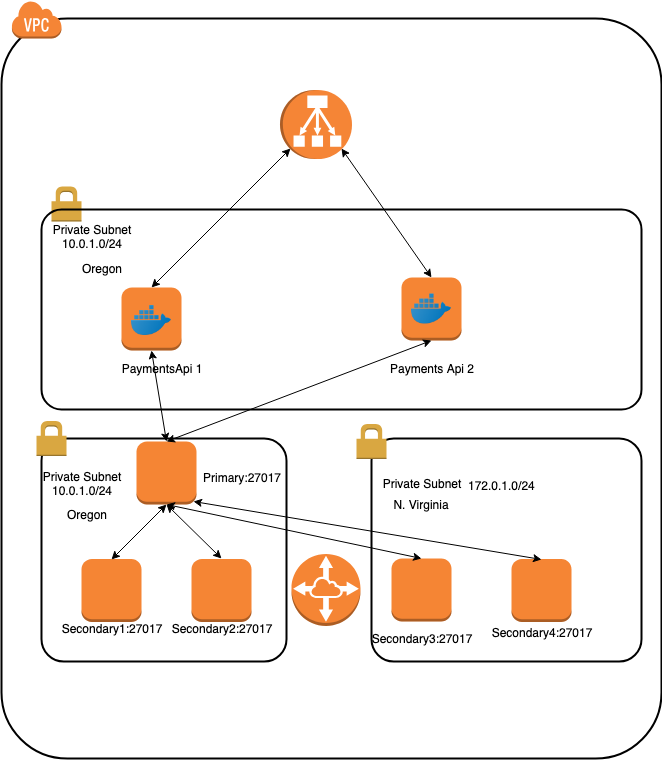

The diagram above was exported from draw.io. Its source (the exported page's mxGraphModel, read from the mxfile embedded in the PNG):
<mxGraphModel dx="918" dy="553" grid="1" gridSize="10" guides="1" tooltips="1" connect="1" arrows="1" fold="1" page="1" pageScale="1" pageWidth="1100" pageHeight="850" background="#ffffff" math="0" shadow="0">
  <root>
    <mxCell id="0" />
    <mxCell id="1" parent="0" />
    <mxCell id="uTOzRjhRNqkGIcCwAvq--1" value="" style="rounded=1;arcSize=10;dashed=0;strokeColor=#000000;fillColor=none;gradientColor=none;strokeWidth=2;" vertex="1" parent="1">
      <mxGeometry x="140" y="160" width="660" height="740" as="geometry" />
    </mxCell>
    <mxCell id="uTOzRjhRNqkGIcCwAvq--2" value="" style="dashed=0;html=1;shape=mxgraph.aws3.virtual_private_cloud;fillColor=#F58536;gradientColor=none;dashed=0;" vertex="1" parent="1">
      <mxGeometry x="150" y="142" width="50" height="38" as="geometry" />
    </mxCell>
    <mxCell id="uTOzRjhRNqkGIcCwAvq--3" value="" style="outlineConnect=0;dashed=0;verticalLabelPosition=bottom;verticalAlign=top;align=center;html=1;shape=mxgraph.aws3.classic_load_balancer;fillColor=#F58536;gradientColor=none;rotation=90;" vertex="1" parent="1">
      <mxGeometry x="420" y="230" width="69" height="72" as="geometry" />
    </mxCell>
    <mxCell id="uTOzRjhRNqkGIcCwAvq--4" value="" style="outlineConnect=0;dashed=0;verticalLabelPosition=bottom;verticalAlign=top;align=center;html=1;shape=mxgraph.aws3.instance;fillColor=#F58534;gradientColor=none;" vertex="1" parent="1">
      <mxGeometry x="260" y="429" width="60" height="63" as="geometry" />
    </mxCell>
    <mxCell id="uTOzRjhRNqkGIcCwAvq--5" value="" style="outlineConnect=0;dashed=0;verticalLabelPosition=bottom;verticalAlign=top;align=center;html=1;shape=mxgraph.aws3.instance;fillColor=#F58534;gradientColor=none;" vertex="1" parent="1">
      <mxGeometry x="540" y="419" width="60" height="63" as="geometry" />
    </mxCell>
    <mxCell id="uTOzRjhRNqkGIcCwAvq--9" value="" style="outlineConnect=0;dashed=0;verticalLabelPosition=bottom;verticalAlign=top;align=center;html=1;shape=mxgraph.aws3.instance;fillColor=#F58534;gradientColor=none;" vertex="1" parent="1">
      <mxGeometry x="650" y="700.5" width="60" height="63" as="geometry" />
    </mxCell>
    <mxCell id="uTOzRjhRNqkGIcCwAvq--10" value="" style="outlineConnect=0;dashed=0;verticalLabelPosition=bottom;verticalAlign=top;align=center;html=1;shape=mxgraph.aws3.instance;fillColor=#F58534;gradientColor=none;" vertex="1" parent="1">
      <mxGeometry x="530" y="700" width="60" height="63" as="geometry" />
    </mxCell>
    <mxCell id="uTOzRjhRNqkGIcCwAvq--11" value="" style="outlineConnect=0;dashed=0;verticalLabelPosition=bottom;verticalAlign=top;align=center;html=1;shape=mxgraph.aws3.instance;fillColor=#F58534;gradientColor=none;" vertex="1" parent="1">
      <mxGeometry x="330" y="700.5" width="60" height="63" as="geometry" />
    </mxCell>
    <mxCell id="uTOzRjhRNqkGIcCwAvq--12" value="" style="outlineConnect=0;dashed=0;verticalLabelPosition=bottom;verticalAlign=top;align=center;html=1;shape=mxgraph.aws3.instance;fillColor=#F58534;gradientColor=none;" vertex="1" parent="1">
      <mxGeometry x="220" y="700.5" width="60" height="63" as="geometry" />
    </mxCell>
    <mxCell id="uTOzRjhRNqkGIcCwAvq--13" value="" style="outlineConnect=0;dashed=0;verticalLabelPosition=bottom;verticalAlign=top;align=center;html=1;shape=mxgraph.aws3.instance;fillColor=#F58534;gradientColor=none;" vertex="1" parent="1">
      <mxGeometry x="275" y="583" width="60" height="63" as="geometry" />
    </mxCell>
    <mxCell id="uTOzRjhRNqkGIcCwAvq--18" value="" style="endArrow=classic;startArrow=classic;html=1;exitX=0.5;exitY=0;exitDx=0;exitDy=0;exitPerimeter=0;entryX=0.5;entryY=1;entryDx=0;entryDy=0;entryPerimeter=0;" edge="1" parent="1" source="uTOzRjhRNqkGIcCwAvq--13" target="uTOzRjhRNqkGIcCwAvq--4">
      <mxGeometry width="50" height="50" relative="1" as="geometry">
        <mxPoint x="140" y="829" as="sourcePoint" />
        <mxPoint x="190" y="779" as="targetPoint" />
      </mxGeometry>
    </mxCell>
    <mxCell id="uTOzRjhRNqkGIcCwAvq--19" value="" style="endArrow=classic;startArrow=classic;html=1;entryX=0.5;entryY=1;entryDx=0;entryDy=0;entryPerimeter=0;exitX=0.5;exitY=0;exitDx=0;exitDy=0;exitPerimeter=0;" edge="1" parent="1" source="uTOzRjhRNqkGIcCwAvq--13" target="uTOzRjhRNqkGIcCwAvq--5">
      <mxGeometry width="50" height="50" relative="1" as="geometry">
        <mxPoint x="430" y="569" as="sourcePoint" />
        <mxPoint x="190" y="779" as="targetPoint" />
      </mxGeometry>
    </mxCell>
    <mxCell id="uTOzRjhRNqkGIcCwAvq--24" value="" style="endArrow=classic;startArrow=classic;html=1;entryX=0.5;entryY=1;entryDx=0;entryDy=0;entryPerimeter=0;exitX=0.5;exitY=0;exitDx=0;exitDy=0;exitPerimeter=0;" edge="1" parent="1" source="uTOzRjhRNqkGIcCwAvq--12" target="uTOzRjhRNqkGIcCwAvq--13">
      <mxGeometry width="50" height="50" relative="1" as="geometry">
        <mxPoint x="140" y="880" as="sourcePoint" />
        <mxPoint x="190" y="830" as="targetPoint" />
      </mxGeometry>
    </mxCell>
    <mxCell id="uTOzRjhRNqkGIcCwAvq--25" value="" style="endArrow=classic;startArrow=classic;html=1;entryX=0.5;entryY=1;entryDx=0;entryDy=0;entryPerimeter=0;" edge="1" parent="1" target="uTOzRjhRNqkGIcCwAvq--13">
      <mxGeometry width="50" height="50" relative="1" as="geometry">
        <mxPoint x="360" y="700" as="sourcePoint" />
        <mxPoint x="190" y="830" as="targetPoint" />
      </mxGeometry>
    </mxCell>
    <mxCell id="uTOzRjhRNqkGIcCwAvq--26" value="" style="endArrow=classic;startArrow=classic;html=1;entryX=0.5;entryY=1;entryDx=0;entryDy=0;entryPerimeter=0;exitX=0.5;exitY=0;exitDx=0;exitDy=0;exitPerimeter=0;" edge="1" parent="1" source="uTOzRjhRNqkGIcCwAvq--10" target="uTOzRjhRNqkGIcCwAvq--13">
      <mxGeometry width="50" height="50" relative="1" as="geometry">
        <mxPoint x="140" y="880" as="sourcePoint" />
        <mxPoint x="190" y="830" as="targetPoint" />
      </mxGeometry>
    </mxCell>
    <mxCell id="uTOzRjhRNqkGIcCwAvq--27" value="" style="endArrow=classic;startArrow=classic;html=1;exitX=0.5;exitY=0;exitDx=0;exitDy=0;exitPerimeter=0;entryX=0.95;entryY=0.95;entryDx=0;entryDy=0;entryPerimeter=0;" edge="1" parent="1" source="uTOzRjhRNqkGIcCwAvq--9" target="uTOzRjhRNqkGIcCwAvq--13">
      <mxGeometry width="50" height="50" relative="1" as="geometry">
        <mxPoint x="140" y="880" as="sourcePoint" />
        <mxPoint x="410" y="650" as="targetPoint" />
      </mxGeometry>
    </mxCell>
    <mxCell id="uTOzRjhRNqkGIcCwAvq--28" value="" style="endArrow=classic;startArrow=classic;html=1;exitX=0.5;exitY=0;exitDx=0;exitDy=0;exitPerimeter=0;entryX=0.855;entryY=0.855;entryDx=0;entryDy=0;entryPerimeter=0;" edge="1" parent="1" source="uTOzRjhRNqkGIcCwAvq--4" target="uTOzRjhRNqkGIcCwAvq--3">
      <mxGeometry width="50" height="50" relative="1" as="geometry">
        <mxPoint x="140" y="840" as="sourcePoint" />
        <mxPoint x="190" y="790" as="targetPoint" />
      </mxGeometry>
    </mxCell>
    <mxCell id="uTOzRjhRNqkGIcCwAvq--29" value="" style="endArrow=classic;startArrow=classic;html=1;exitX=0.5;exitY=0;exitDx=0;exitDy=0;exitPerimeter=0;entryX=0.855;entryY=0.145;entryDx=0;entryDy=0;entryPerimeter=0;" edge="1" parent="1" source="uTOzRjhRNqkGIcCwAvq--5" target="uTOzRjhRNqkGIcCwAvq--3">
      <mxGeometry width="50" height="50" relative="1" as="geometry">
        <mxPoint x="140" y="840" as="sourcePoint" />
        <mxPoint x="190" y="790" as="targetPoint" />
      </mxGeometry>
    </mxCell>
    <mxCell id="uTOzRjhRNqkGIcCwAvq--32" value="Secondary1:27017" style="text;html=1;strokeColor=none;fillColor=none;align=center;verticalAlign=middle;whiteSpace=wrap;rounded=0;" vertex="1" parent="1">
      <mxGeometry x="200" y="760" width="100" height="20" as="geometry" />
    </mxCell>
    <mxCell id="uTOzRjhRNqkGIcCwAvq--34" value="Secondary2:27017" style="text;html=1;strokeColor=none;fillColor=none;align=center;verticalAlign=middle;whiteSpace=wrap;rounded=0;" vertex="1" parent="1">
      <mxGeometry x="310" y="760" width="100" height="20" as="geometry" />
    </mxCell>
    <mxCell id="uTOzRjhRNqkGIcCwAvq--35" value="Secondary3:27017" style="text;html=1;strokeColor=none;fillColor=none;align=center;verticalAlign=middle;whiteSpace=wrap;rounded=0;" vertex="1" parent="1">
      <mxGeometry x="510" y="770" width="100" height="20" as="geometry" />
    </mxCell>
    <mxCell id="uTOzRjhRNqkGIcCwAvq--36" value="Secondary4:27017" style="text;html=1;strokeColor=none;fillColor=none;align=center;verticalAlign=middle;whiteSpace=wrap;rounded=0;" vertex="1" parent="1">
      <mxGeometry x="630" y="763.5" width="100" height="20" as="geometry" />
    </mxCell>
    <mxCell id="uTOzRjhRNqkGIcCwAvq--37" value="Primary:27017" style="text;html=1;strokeColor=none;fillColor=none;align=center;verticalAlign=middle;whiteSpace=wrap;rounded=0;" vertex="1" parent="1">
      <mxGeometry x="330" y="608.5" width="100" height="20" as="geometry" />
    </mxCell>
    <mxCell id="uTOzRjhRNqkGIcCwAvq--38" value="" style="rounded=1;arcSize=10;dashed=0;strokeColor=#000000;fillColor=none;gradientColor=none;strokeWidth=2;" vertex="1" parent="1">
      <mxGeometry x="180" y="580" width="245" height="223" as="geometry" />
    </mxCell>
    <mxCell id="uTOzRjhRNqkGIcCwAvq--39" value="" style="dashed=0;html=1;shape=mxgraph.aws3.permissions;fillColor=#D9A741;gradientColor=none;dashed=0;" vertex="1" parent="1">
      <mxGeometry x="175" y="562.5" width="30" height="35" as="geometry" />
    </mxCell>
    <mxCell id="uTOzRjhRNqkGIcCwAvq--40" value="Private Subnet&lt;br&gt;&lt;span&gt;10.0.1.0/24&lt;/span&gt;&lt;br&gt;" style="text;html=1;strokeColor=none;fillColor=none;align=center;verticalAlign=middle;whiteSpace=wrap;rounded=0;" vertex="1" parent="1">
      <mxGeometry x="170" y="609" width="100" height="32" as="geometry" />
    </mxCell>
    <mxCell id="uTOzRjhRNqkGIcCwAvq--42" value="" style="dashed=0;html=1;shape=mxgraph.aws3.permissions;fillColor=#D9A741;gradientColor=none;dashed=0;" vertex="1" parent="1">
      <mxGeometry x="190" y="328" width="30" height="35" as="geometry" />
    </mxCell>
    <mxCell id="uTOzRjhRNqkGIcCwAvq--43" value="Private Subnet&lt;br&gt;10.0.1.0/24&lt;br&gt;&lt;br&gt;" style="text;html=1;strokeColor=none;fillColor=none;align=center;verticalAlign=middle;whiteSpace=wrap;rounded=0;" vertex="1" parent="1">
      <mxGeometry x="180" y="370" width="100" height="30" as="geometry" />
    </mxCell>
    <mxCell id="uTOzRjhRNqkGIcCwAvq--44" value="PaymentsApi 1" style="text;html=1;strokeColor=none;fillColor=none;align=center;verticalAlign=middle;whiteSpace=wrap;rounded=0;" vertex="1" parent="1">
      <mxGeometry x="250" y="500" width="100" height="20" as="geometry" />
    </mxCell>
    <mxCell id="uTOzRjhRNqkGIcCwAvq--45" value="Payments Api 2" style="text;html=1;strokeColor=none;fillColor=none;align=center;verticalAlign=middle;whiteSpace=wrap;rounded=0;" vertex="1" parent="1">
      <mxGeometry x="520" y="500" width="100" height="20" as="geometry" />
    </mxCell>
    <mxCell id="uTOzRjhRNqkGIcCwAvq--46" value="" style="shape=image;html=1;verticalAlign=top;verticalLabelPosition=bottom;labelBackgroundColor=#ffffff;imageAspect=0;aspect=fixed;image=https://cdn3.iconfinder.com/data/icons/social-media-2169/24/social_media_social_media_logo_docker-128.png" vertex="1" parent="1">
      <mxGeometry x="270" y="442" width="40" height="40" as="geometry" />
    </mxCell>
    <mxCell id="uTOzRjhRNqkGIcCwAvq--47" value="" style="shape=image;html=1;verticalAlign=top;verticalLabelPosition=bottom;labelBackgroundColor=#ffffff;imageAspect=0;aspect=fixed;image=https://cdn3.iconfinder.com/data/icons/social-media-2169/24/social_media_social_media_logo_docker-128.png" vertex="1" parent="1">
      <mxGeometry x="550" y="430.5" width="40" height="40" as="geometry" />
    </mxCell>
    <mxCell id="uTOzRjhRNqkGIcCwAvq--48" value="" style="rounded=1;arcSize=10;dashed=0;strokeColor=#000000;fillColor=none;gradientColor=none;strokeWidth=2;" vertex="1" parent="1">
      <mxGeometry x="510" y="580" width="270" height="223" as="geometry" />
    </mxCell>
    <mxCell id="uTOzRjhRNqkGIcCwAvq--49" value="" style="dashed=0;html=1;shape=mxgraph.aws3.permissions;fillColor=#D9A741;gradientColor=none;dashed=0;" vertex="1" parent="1">
      <mxGeometry x="495" y="565.5" width="30" height="35" as="geometry" />
    </mxCell>
    <mxCell id="uTOzRjhRNqkGIcCwAvq--50" value="" style="outlineConnect=0;dashed=0;verticalLabelPosition=bottom;verticalAlign=top;align=center;html=1;shape=mxgraph.aws3.vpc_peering;fillColor=#F58534;gradientColor=none;" vertex="1" parent="1">
      <mxGeometry x="430" y="695.5" width="69" height="72" as="geometry" />
    </mxCell>
    <mxCell id="uTOzRjhRNqkGIcCwAvq--51" value="Private Subnet" style="text;html=1;strokeColor=none;fillColor=none;align=center;verticalAlign=middle;whiteSpace=wrap;rounded=0;" vertex="1" parent="1">
      <mxGeometry x="510" y="614.5" width="100" height="20" as="geometry" />
    </mxCell>
    <mxCell id="uTOzRjhRNqkGIcCwAvq--52" value="Oregon" style="text;html=1;strokeColor=none;fillColor=none;align=center;verticalAlign=middle;whiteSpace=wrap;rounded=0;" vertex="1" parent="1">
      <mxGeometry x="175" y="646" width="100" height="20" as="geometry" />
    </mxCell>
    <mxCell id="uTOzRjhRNqkGIcCwAvq--53" value="N. Virginia" style="text;html=1;strokeColor=none;fillColor=none;align=center;verticalAlign=middle;whiteSpace=wrap;rounded=0;" vertex="1" parent="1">
      <mxGeometry x="510" y="636" width="100" height="20" as="geometry" />
    </mxCell>
    <mxCell id="uTOzRjhRNqkGIcCwAvq--57" value="172.0.1.0/24" style="text;html=1;" vertex="1" parent="1">
      <mxGeometry x="605" y="613.5" width="90" height="30" as="geometry" />
    </mxCell>
    <mxCell id="uTOzRjhRNqkGIcCwAvq--58" value="" style="rounded=1;arcSize=10;dashed=0;strokeColor=#000000;fillColor=none;gradientColor=none;strokeWidth=2;" vertex="1" parent="1">
      <mxGeometry x="180" y="351" width="600" height="200" as="geometry" />
    </mxCell>
    <mxCell id="uTOzRjhRNqkGIcCwAvq--59" value="Oregon" style="text;html=1;strokeColor=none;fillColor=none;align=center;verticalAlign=middle;whiteSpace=wrap;rounded=0;" vertex="1" parent="1">
      <mxGeometry x="190" y="400" width="100" height="20" as="geometry" />
    </mxCell>
  </root>
</mxGraphModel>